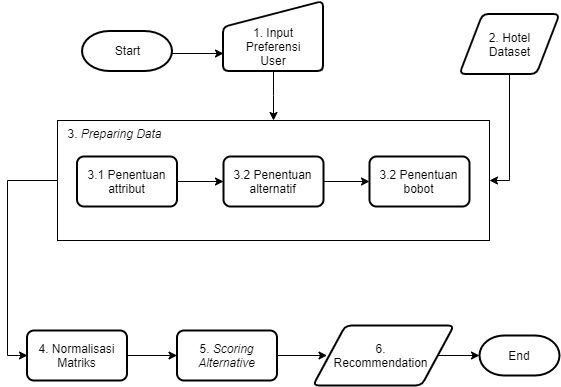

The diagram above was exported from draw.io. Its source (the exported page's mxGraphModel, read from the mxfile embedded in the PNG):
<mxGraphModel dx="1889" dy="1009" grid="1" gridSize="10" guides="1" tooltips="1" connect="1" arrows="1" fold="1" page="1" pageScale="1" pageWidth="850" pageHeight="1100" math="0" shadow="0">
  <root>
    <mxCell id="0" />
    <mxCell id="1" parent="0" />
    <mxCell id="2" style="edgeStyle=orthogonalEdgeStyle;rounded=0;orthogonalLoop=1;jettySize=auto;html=1;entryX=0;entryY=0.75;entryDx=0;entryDy=0;" edge="1" target="8" parent="1">
      <mxGeometry relative="1" as="geometry">
        <mxPoint x="394" y="270.5" as="targetPoint" />
        <mxPoint x="276.5" y="293" as="sourcePoint" />
      </mxGeometry>
    </mxCell>
    <mxCell id="3" value="Start" style="strokeWidth=2;html=1;shape=mxgraph.flowchart.terminator;whiteSpace=wrap;" vertex="1" parent="1">
      <mxGeometry x="202.5" y="270.5" width="90" height="40" as="geometry" />
    </mxCell>
    <mxCell id="4" style="edgeStyle=orthogonalEdgeStyle;rounded=0;orthogonalLoop=1;jettySize=auto;html=1;" edge="1" source="5" parent="1">
      <mxGeometry relative="1" as="geometry">
        <mxPoint x="447.5" y="595" as="targetPoint" />
      </mxGeometry>
    </mxCell>
    <mxCell id="5" value="5.&lt;i&gt; Scoring Alternative&lt;/i&gt;" style="rounded=1;whiteSpace=wrap;html=1;absoluteArcSize=1;arcSize=14;strokeWidth=2;" vertex="1" parent="1">
      <mxGeometry x="297.5" y="570" width="100" height="50" as="geometry" />
    </mxCell>
    <mxCell id="6" value="End" style="strokeWidth=2;html=1;shape=mxgraph.flowchart.terminator;whiteSpace=wrap;" vertex="1" parent="1">
      <mxGeometry x="600" y="575" width="80" height="40" as="geometry" />
    </mxCell>
    <mxCell id="7" value="" style="group" vertex="1" connectable="0" parent="1">
      <mxGeometry x="343.5" y="250.5" width="100" height="60" as="geometry" />
    </mxCell>
    <mxCell id="8" value="" style="verticalLabelPosition=bottom;verticalAlign=top;html=1;strokeWidth=2;shape=manualInput;whiteSpace=wrap;rounded=1;size=26;arcSize=11;" vertex="1" parent="7">
      <mxGeometry y="-10" width="100" height="70" as="geometry" />
    </mxCell>
    <mxCell id="9" value="1. Input Preferensi User" style="text;html=1;strokeColor=none;fillColor=none;align=center;verticalAlign=middle;whiteSpace=wrap;rounded=0;" vertex="1" parent="7">
      <mxGeometry x="25" y="25" width="50" height="20" as="geometry" />
    </mxCell>
    <mxCell id="10" style="edgeStyle=orthogonalEdgeStyle;rounded=0;orthogonalLoop=1;jettySize=auto;html=1;entryX=0.5;entryY=0;entryDx=0;entryDy=0;" edge="1" source="8" target="12" parent="1">
      <mxGeometry relative="1" as="geometry" />
    </mxCell>
    <mxCell id="11" style="edgeStyle=orthogonalEdgeStyle;rounded=0;orthogonalLoop=1;jettySize=auto;html=1;entryX=1;entryY=0.5;entryDx=0;entryDy=0;" edge="1" source="28" target="12" parent="1">
      <mxGeometry relative="1" as="geometry" />
    </mxCell>
    <mxCell id="12" value="" style="rounded=0;whiteSpace=wrap;html=1;" vertex="1" parent="1">
      <mxGeometry x="178" y="360" width="432" height="120" as="geometry" />
    </mxCell>
    <mxCell id="13" value="3.1 Penentuan attribut" style="rounded=1;whiteSpace=wrap;html=1;absoluteArcSize=1;arcSize=14;strokeWidth=2;" vertex="1" parent="1">
      <mxGeometry x="197.5" y="396" width="100" height="50" as="geometry" />
    </mxCell>
    <mxCell id="14" value="3.2 Penentuan alternatif" style="rounded=1;whiteSpace=wrap;html=1;absoluteArcSize=1;arcSize=14;strokeWidth=2;" vertex="1" parent="1">
      <mxGeometry x="344" y="396" width="100" height="50" as="geometry" />
    </mxCell>
    <mxCell id="15" value="" style="endArrow=classic;html=1;exitX=1;exitY=0.5;exitDx=0;exitDy=0;entryX=0;entryY=0.5;entryDx=0;entryDy=0;" edge="1" source="13" target="14" parent="1">
      <mxGeometry width="50" height="50" relative="1" as="geometry">
        <mxPoint x="307.5" y="260" as="sourcePoint" />
        <mxPoint x="307.5" y="310" as="targetPoint" />
      </mxGeometry>
    </mxCell>
    <mxCell id="16" value="" style="group" vertex="1" connectable="0" parent="1">
      <mxGeometry x="433.5" y="565" width="141" height="60" as="geometry" />
    </mxCell>
    <mxCell id="17" value="" style="verticalLabelPosition=bottom;verticalAlign=top;html=1;strokeWidth=2;shape=parallelogram;perimeter=parallelogramPerimeter;whiteSpace=wrap;rounded=1;arcSize=12;size=0.23;" vertex="1" parent="16">
      <mxGeometry width="141" height="60" as="geometry" />
    </mxCell>
    <mxCell id="18" value="6. Recommendation" style="text;html=1;strokeColor=none;fillColor=none;align=center;verticalAlign=middle;whiteSpace=wrap;rounded=0;" vertex="1" parent="16">
      <mxGeometry x="41.215384615384615" y="20" width="54.230769230769226" height="20" as="geometry" />
    </mxCell>
    <mxCell id="19" style="edgeStyle=orthogonalEdgeStyle;rounded=0;orthogonalLoop=1;jettySize=auto;html=1;entryX=0;entryY=0.5;entryDx=0;entryDy=0;entryPerimeter=0;" edge="1" source="17" target="6" parent="1">
      <mxGeometry relative="1" as="geometry" />
    </mxCell>
    <mxCell id="20" value="" style="edgeStyle=orthogonalEdgeStyle;rounded=0;orthogonalLoop=1;jettySize=auto;html=1;" edge="1" source="21" target="5" parent="1">
      <mxGeometry relative="1" as="geometry" />
    </mxCell>
    <mxCell id="21" value="4. Normalisasi Matriks" style="rounded=1;whiteSpace=wrap;html=1;absoluteArcSize=1;arcSize=14;strokeWidth=2;" vertex="1" parent="1">
      <mxGeometry x="147.5" y="570" width="100" height="50" as="geometry" />
    </mxCell>
    <mxCell id="22" style="edgeStyle=orthogonalEdgeStyle;rounded=0;orthogonalLoop=1;jettySize=auto;html=1;entryX=0;entryY=0.5;entryDx=0;entryDy=0;exitX=0;exitY=0.5;exitDx=0;exitDy=0;" edge="1" source="12" target="21" parent="1">
      <mxGeometry relative="1" as="geometry">
        <mxPoint x="178" y="420" as="sourcePoint" />
        <mxPoint x="190" y="595" as="targetPoint" />
        <Array as="points" />
      </mxGeometry>
    </mxCell>
    <mxCell id="23" value="" style="group" vertex="1" connectable="0" parent="1">
      <mxGeometry x="580" y="253.5" width="100" height="60" as="geometry" />
    </mxCell>
    <mxCell id="24" value="" style="group" vertex="1" connectable="0" parent="23">
      <mxGeometry width="100" height="60" as="geometry" />
    </mxCell>
    <mxCell id="25" value="" style="verticalLabelPosition=bottom;verticalAlign=top;html=1;strokeWidth=2;shape=parallelogram;perimeter=parallelogramPerimeter;whiteSpace=wrap;rounded=1;arcSize=12;size=0.23;" vertex="1" parent="24">
      <mxGeometry width="100" height="60" as="geometry" />
    </mxCell>
    <mxCell id="26" value="2. Hotel Dataset" style="text;html=1;strokeColor=none;fillColor=none;align=center;verticalAlign=middle;whiteSpace=wrap;rounded=0;" vertex="1" parent="24">
      <mxGeometry x="25" y="20" width="50" height="20" as="geometry" />
    </mxCell>
    <mxCell id="27" value="3. &lt;i&gt;Preparing Data&lt;/i&gt;" style="text;html=1;strokeColor=none;fillColor=none;align=center;verticalAlign=middle;whiteSpace=wrap;rounded=0;" vertex="1" parent="1">
      <mxGeometry x="185" y="363" width="100" height="20" as="geometry" />
    </mxCell>
    <mxCell id="28" value="3.2 Penentuan bobot" style="rounded=1;whiteSpace=wrap;html=1;absoluteArcSize=1;arcSize=14;strokeWidth=2;" vertex="1" parent="1">
      <mxGeometry x="490" y="396" width="100" height="50" as="geometry" />
    </mxCell>
    <mxCell id="29" style="edgeStyle=orthogonalEdgeStyle;rounded=0;orthogonalLoop=1;jettySize=auto;html=1;entryX=1;entryY=0.5;entryDx=0;entryDy=0;" edge="1" source="25" target="12" parent="1">
      <mxGeometry relative="1" as="geometry">
        <mxPoint x="523" y="308.5" as="sourcePoint" />
        <mxPoint x="590" y="421" as="targetPoint" />
      </mxGeometry>
    </mxCell>
    <mxCell id="30" value="" style="endArrow=classic;html=1;entryX=0;entryY=0.5;entryDx=0;entryDy=0;exitX=1;exitY=0.5;exitDx=0;exitDy=0;" edge="1" source="14" target="28" parent="1">
      <mxGeometry width="50" height="50" relative="1" as="geometry">
        <mxPoint x="120" y="700" as="sourcePoint" />
        <mxPoint x="170" y="650" as="targetPoint" />
      </mxGeometry>
    </mxCell>
  </root>
</mxGraphModel>